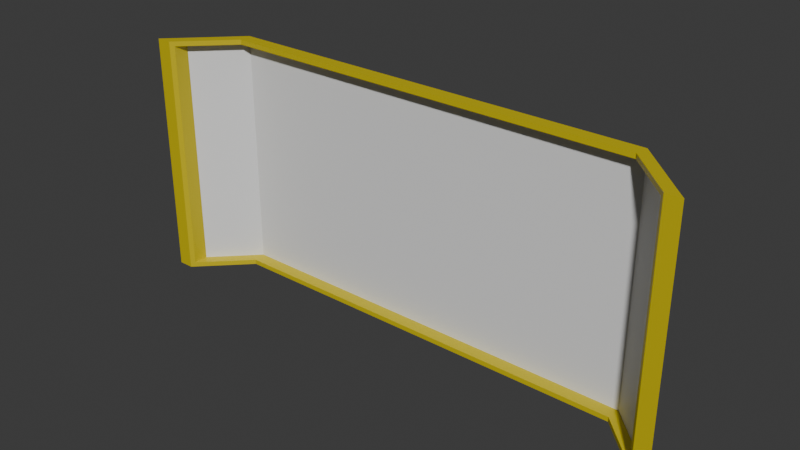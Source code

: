 # Source: window_panoramic_9x1x4.blend  (saved by Blender 4.2.67; exported with 4.5.12 LTS)
import bpy
from mathutils import Matrix  # noqa: F401  (used for matrix-valued properties, if any)

bpy.ops.wm.read_factory_settings(use_empty=True)
scene = bpy.context.scene
scene.name = 'Scene'

# ---- collections
col_collection = bpy.data.collections.new('Collection'); scene.collection.children.link(col_collection)

# ---- materials (node trees are filled in below, after node groups)
mat_material = bpy.data.materials.new('Material')
mat_material.alpha_threshold = 0.0
mat_material.roughness = 0.5
mat_material.line_color = (0.0, 0.0, 0.0, 1.0)
mat_paintable = bpy.data.materials.new('paintable')
mat_paintable_1 = bpy.data.materials.new('paintable-1')
mat_paintable_2 = bpy.data.materials.new('paintable-2')
mat_materialglass = bpy.data.materials.new('MATERIALglass')

# ---- material node trees
mat_material.use_nodes = True; mat_material.node_tree.nodes.clear()
_N = mat_material.node_tree.nodes; _L = mat_material.node_tree.links
n0 = _N.new('ShaderNodeOutputMaterial'); n0.name = 'Material Output'; n0.location = (300, 300)
n1 = _N.new('ShaderNodeBsdfPrincipled'); n1.name = 'Principled BSDF'; n1.location = (10, 300)
n1.inputs[3].default_value = 1.45
_L.new(n1.outputs[0], n0.inputs[0])
n0.is_active_output = True
mat_paintable.use_nodes = True; mat_paintable.node_tree.nodes.clear()
_N = mat_paintable.node_tree.nodes; _L = mat_paintable.node_tree.links
n0 = _N.new('ShaderNodeBsdfPrincipled'); n0.name = 'プリンシプルBSDF'; n0.location = (10, 300)
n0.inputs[0].default_value = (1.0, 0.4969, 0.0, 1.0)
n1 = _N.new('ShaderNodeOutputMaterial'); n1.name = 'マテリアル出力'; n1.location = (300, 300)
_L.new(n0.outputs[0], n1.inputs[0])
n1.is_active_output = True
mat_paintable_1.use_nodes = True; mat_paintable_1.node_tree.nodes.clear()
_N = mat_paintable_1.node_tree.nodes; _L = mat_paintable_1.node_tree.links
n0 = _N.new('ShaderNodeBsdfPrincipled'); n0.name = 'プリンシプルBSDF'; n0.location = (10, 300)
n0.inputs[0].default_value = (0.6105, 0.491, 0.0, 1.0)
n1 = _N.new('ShaderNodeOutputMaterial'); n1.name = 'マテリアル出力'; n1.location = (300, 300)
_L.new(n0.outputs[0], n1.inputs[0])
n1.is_active_output = True
mat_paintable_2.use_nodes = True; mat_paintable_2.node_tree.nodes.clear()
_N = mat_paintable_2.node_tree.nodes; _L = mat_paintable_2.node_tree.links
n0 = _N.new('ShaderNodeBsdfPrincipled'); n0.name = 'プリンシプルBSDF'; n0.location = (10, 300)
n0.inputs[0].default_value = (0.2159, 0.491, 0.0, 1.0)
n1 = _N.new('ShaderNodeOutputMaterial'); n1.name = 'マテリアル出力'; n1.location = (300, 300)
_L.new(n0.outputs[0], n1.inputs[0])
n1.is_active_output = True
mat_materialglass.use_nodes = True; mat_materialglass.node_tree.nodes.clear()
_N = mat_materialglass.node_tree.nodes; _L = mat_materialglass.node_tree.links
n0 = _N.new('ShaderNodeBsdfPrincipled'); n0.name = 'プリンシプルBSDF'; n0.location = (10, 300)
n1 = _N.new('ShaderNodeOutputMaterial'); n1.name = 'マテリアル出力'; n1.location = (300, 300)
_L.new(n0.outputs[0], n1.inputs[0])
n1.is_active_output = True

# ---- world
world_world = bpy.data.worlds.new('World'); scene.world = world_world
world_world.use_nodes = True; world_world.node_tree.nodes.clear()
_N = world_world.node_tree.nodes; _L = world_world.node_tree.links
n0 = _N.new('ShaderNodeOutputWorld'); n0.name = 'World Output'; n0.location = (300, 300)
n1 = _N.new('ShaderNodeBackground'); n1.name = 'Background'; n1.location = (10, 300)
n1.inputs[0].default_value = (0.05088, 0.05088, 0.05088, 1.0)
_L.new(n1.outputs[0], n0.inputs[0])
n0.is_active_output = True
world_world.color = (0.05088, 0.05088, 0.05088)
world_world.sun_shadow_jitter_overblur = 0.0

# ---- meshes
me_cube = bpy.data.meshes.new('Cube')
me_cube.from_pydata([(0.875, 0.125, -0.105), (1.125, -0.125, -0.125), (-0.875, 0.125, -0.105), (-1.125, -0.125, -0.125), (-1.048, -0.04836, -0.105), (1.048, -0.04836, -0.105), (0.8667, 0.07078, -0.105), (-0.8667, 0.07078, -0.105), (-1.048, -0.1109, -0.105), (1.048, -0.1109, -0.105), (0.875, 0.125, 0.855), (1.125, -0.125, 0.875), (-0.875, 0.125, 0.855), (-1.125, -0.125, 0.875), (-1.048, -0.04836, 0.855), (1.048, -0.04836, 0.855), (0.8667, 0.07078, 0.855), (-0.8667, 0.07078, 0.855), (-1.048, -0.1109, 0.855), (1.048, -0.1109, 0.855), (0.875, 0.125, -0.125), (-0.875, 0.125, -0.125), (-1.062, -0.0625, -0.125), (1.062, -0.0625, -0.125), (0.875, 0.125, 0.875), (-0.875, 0.125, 0.875), (-1.062, -0.0625, 0.875), (1.062, -0.0625, 0.875), (0.8667, 0.07078, -0.125), (-0.8667, 0.07078, -0.125), (1.062, -0.125, -0.125), (-1.062, -0.125, -0.125), (0.8667, 0.07078, 0.875), (-0.8667, 0.07078, 0.875), (1.062, -0.125, 0.875), (-1.062, -0.125, 0.875)], [], [(23, 30, 28, 20), (28, 29, 21, 20), (29, 31, 22, 21), (30, 23, 1), (22, 31, 3), (27, 24, 32, 34), (32, 24, 25, 33), (33, 25, 26, 35), (34, 11, 27), (26, 13, 35), (2, 12, 10, 0), (4, 14, 18, 8), (31, 35, 13, 3), (4, 14, 12, 2), (1, 11, 34, 30), (0, 10, 15, 5), (0, 2, 7, 6), (8, 7, 2, 4), (23, 27, 11, 1), (3, 13, 26, 22), (0, 20, 21, 2), (2, 21, 22, 4), (5, 23, 20, 0), (12, 25, 24, 10), (14, 26, 25, 12), (10, 24, 27, 15), (4, 22, 26, 14), (15, 27, 23, 5), (7, 29, 28, 6), (6, 28, 30, 9), (8, 31, 29, 7), (16, 32, 33, 17), (19, 34, 32, 16), (17, 33, 35, 18), (18, 35, 31, 8), (9, 30, 34, 19), (5, 0, 6, 9), (9, 19, 15, 5), (19, 16, 10, 15), (16, 17, 12, 10), (14, 12, 17, 18)])
me_cube.polygons.foreach_set('material_index', [2, 2, 2, 2, 2, 2, 2, 2, 2, 2, 4, 2, 2, 4, 2, 4, 2, 2, 3, 3, 1, 1, 1, 1, 1, 1, 1, 1, 2, 2, 2, 2, 2, 2, 2, 2, 2, 2, 2, 2, 2])
_uv = me_cube.uv_layers.new(name='UVMap')
_uv.uv.foreach_set('vector', [0.0, 0.0, 0.0, 0.0, 0.0, 0.0, 0.0, 0.0, 0.0, 0.0, 0.0, 0.0, 0.0, 0.0, 0.0, 0.0, 0.0, 0.0, 0.0, 0.0, 0.0, 0.0, 0.0, 0.0, 0.0, 0.0, 0.0, 0.0, 0.0, 0.0, 0.0, 0.0, 0.0, 0.0, 0.0, 0.0, 0.0, 0.0, 0.0, 0.0, 0.0, 0.0, 0.0, 0.0, 0.0, 0.0, 0.0, 0.0, 0.0, 0.0, 0.0, 0.0, 0.0, 0.0, 0.0, 0.0, 0.0, 0.0, 0.0, 0.0, 0.0, 0.0, 0.0, 0.0, 0.0, 0.0, 0.0, 0.0, 0.0, 0.0, 0.0, 0.0, 0.0, 0.0, 0.0, 0.0, 0.0, 0.0, 0.0, 0.0, 0.0, 0.0, 0.0, 0.0, 0.0, 0.0, 0.0, 0.0, 0.0, 0.0, 0.0, 0.0, 0.0, 0.0, 0.0, 0.0, 0.0, 0.0, 0.0, 0.0, 0.0, 0.0, 0.0, 0.0, 0.0, 0.0, 0.0, 0.0, 0.0, 0.0, 0.0, 0.0, 0.0, 0.0, 0.0, 0.0, 0.0, 0.0, 0.0, 0.0, 0.0, 0.0, 0.0, 0.0, 0.0, 0.0, 0.0, 0.0, 0.0, 0.0, 0.0, 0.0, 0.0, 0.0, 0.0, 0.0, 0.0, 0.0, 0.0, 0.0, 0.0, 0.0, 0.0, 0.0, 0.0, 0.0, 0.0, 0.0, 0.0, 0.0, 0.0, 0.0, 0.0, 0.0, 0.0, 0.0, 0.0, 0.0, 0.0, 0.0, 0.0, 0.0, 0.0, 0.0, 0.0, 0.0, 0.0, 0.0, 0.0, 0.0, 0.0, 0.0, 0.0, 0.0, 0.0, 0.0, 0.0, 0.0, 0.0, 0.0, 0.0, 0.0, 0.0, 0.0, 0.0, 0.0, 0.0, 0.0, 0.0, 0.0, 0.0, 0.0, 0.0, 0.0, 0.0, 0.0, 0.0, 0.0, 0.0, 0.0, 0.0, 0.0, 0.0, 0.0, 0.0, 0.0, 0.0, 0.0, 0.0, 0.0, 0.0, 0.0, 0.0, 0.0, 0.0, 0.0, 0.0, 0.0, 0.0, 0.0, 0.0, 0.0, 0.0, 0.0, 0.0, 0.0, 0.0, 0.0, 0.0, 0.0, 0.0, 0.0, 0.0, 0.0, 0.0, 0.0, 0.0, 0.0, 0.0, 0.0, 0.0, 0.0, 0.0, 0.0, 0.0, 0.0, 0.0, 0.0, 0.0, 0.0, 0.0, 0.0, 0.0, 0.0, 0.0, 0.0, 0.0, 0.0, 0.0, 0.0, 0.0, 0.0, 0.0, 0.0, 0.0, 0.0, 0.0, 0.0, 0.0, 0.0, 0.0, 0.0, 0.0, 0.0, 0.0, 0.0, 0.0, 0.0, 0.0, 0.0, 0.0, 0.0, 0.0, 0.0, 0.0, 0.0, 0.0, 0.0, 0.0, 0.0, 0.0, 0.0, 0.0, 0.0, 0.0, 0.0, 0.0, 0.0, 0.0, 0.0, 0.0, 0.0, 0.0, 0.0, 0.0, 0.0, 0.0, 0.0, 0.0, 0.0, 0.0, 0.0, 0.0, 0.0, 0.0, 0.0, 0.0, 0.0, 0.0, 0.0])
me_cube.materials.append(mat_material)
me_cube.materials.append(mat_paintable)
me_cube.materials.append(mat_paintable_1)
me_cube.materials.append(mat_paintable_2)
me_cube.materials.append(mat_materialglass)
me_cube.use_mirror_vertex_groups = False
me_cube.update()

# ---- objects
ob_cube = bpy.data.objects.new('Cube', me_cube)

# ---- transforms, parenting, visibility, modifiers, constraints
ob_cube.location = (0.0, 0.0, 0.0)
ob_cube.lock_rotations_4d = False
ob_cube.empty_display_type = 'ARROWS'
ob_cube.lineart.crease_threshold = 0.0

# ---- collection membership
col_collection.objects.link(ob_cube)

# ---- scene / render settings (as saved in the file)
scene.frame_start = 1; scene.frame_end = 250; scene.frame_set(1)
scene.render.engine = 'BLENDER_EEVEE_NEXT'
bpy.context.view_layer.update()

# ---- added for rendering (the .blend has no active camera and no usable light): camera, sun
cam_auto = bpy.data.cameras.new('AutoCamera')
cam_auto.lens = 50.0
cam_auto.sensor_width = 36.0
cam_auto.clip_end = 1000.0
ob_auto_camera = bpy.data.objects.new('AutoCamera', cam_auto)
scene.collection.objects.link(ob_auto_camera)
ob_auto_camera.location = (2.28981, -2.74777, 2.20685)
ob_auto_camera.rotation_euler = (1.09748, -7.21219e-08, 0.694738)
scene.camera = ob_auto_camera
light_auto_sun = bpy.data.lights.new('AutoSun', 'SUN')
light_auto_sun.energy = 3.0
light_auto_sun.angle = 0.0523599
ob_auto_sun = bpy.data.objects.new('AutoSun', light_auto_sun)
scene.collection.objects.link(ob_auto_sun)
ob_auto_sun.rotation_euler = (0.872665, 0.174533, 0.523599)
bpy.context.view_layer.update()
